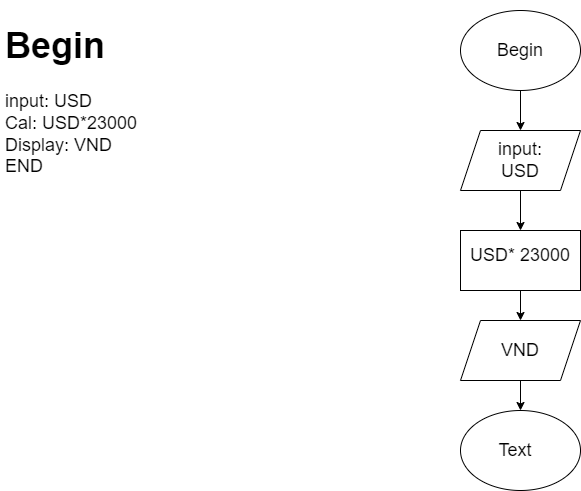

The diagram above was exported from draw.io. Its source (the exported page's mxGraphModel, read from the mxfile embedded in the PNG):
<mxGraphModel dx="1038" dy="521" grid="1" gridSize="10" guides="1" tooltips="1" connect="1" arrows="1" fold="1" page="1" pageScale="1" pageWidth="850" pageHeight="1100" math="0" shadow="0">
  <root>
    <mxCell id="0" />
    <mxCell id="1" parent="0" />
    <mxCell id="RTneMlQYoiGYBUucw1b7-53" value="&lt;h1&gt;Begin&lt;/h1&gt;&lt;div&gt;input: USD&lt;/div&gt;&lt;div&gt;Cal: USD*23000&lt;/div&gt;&lt;div&gt;Display: VND&lt;/div&gt;&lt;div&gt;END&lt;/div&gt;" style="text;html=1;strokeColor=none;fillColor=none;spacing=5;spacingTop=-20;whiteSpace=wrap;overflow=hidden;rounded=0;fontSize=18;" vertex="1" parent="1">
      <mxGeometry x="40" y="40" width="190" height="410" as="geometry" />
    </mxCell>
    <mxCell id="RTneMlQYoiGYBUucw1b7-57" style="edgeStyle=orthogonalEdgeStyle;rounded=0;orthogonalLoop=1;jettySize=auto;html=1;fontSize=18;" edge="1" parent="1" source="RTneMlQYoiGYBUucw1b7-54" target="RTneMlQYoiGYBUucw1b7-56">
      <mxGeometry relative="1" as="geometry" />
    </mxCell>
    <mxCell id="RTneMlQYoiGYBUucw1b7-54" value="" style="ellipse;whiteSpace=wrap;html=1;fontSize=18;" vertex="1" parent="1">
      <mxGeometry x="500" y="40" width="120" height="80" as="geometry" />
    </mxCell>
    <mxCell id="RTneMlQYoiGYBUucw1b7-55" value="Begin" style="text;html=1;strokeColor=none;fillColor=none;align=center;verticalAlign=middle;whiteSpace=wrap;rounded=0;fontSize=18;" vertex="1" parent="1">
      <mxGeometry x="530" y="65" width="60" height="30" as="geometry" />
    </mxCell>
    <mxCell id="RTneMlQYoiGYBUucw1b7-60" style="edgeStyle=orthogonalEdgeStyle;rounded=0;orthogonalLoop=1;jettySize=auto;html=1;fontSize=18;" edge="1" parent="1" source="RTneMlQYoiGYBUucw1b7-56" target="RTneMlQYoiGYBUucw1b7-59">
      <mxGeometry relative="1" as="geometry" />
    </mxCell>
    <mxCell id="RTneMlQYoiGYBUucw1b7-56" value="" style="shape=parallelogram;perimeter=parallelogramPerimeter;whiteSpace=wrap;html=1;fixedSize=1;fontSize=18;" vertex="1" parent="1">
      <mxGeometry x="500" y="160" width="120" height="60" as="geometry" />
    </mxCell>
    <mxCell id="RTneMlQYoiGYBUucw1b7-58" value="input: USD" style="text;html=1;strokeColor=none;fillColor=none;align=center;verticalAlign=middle;whiteSpace=wrap;rounded=0;fontSize=18;" vertex="1" parent="1">
      <mxGeometry x="525" y="175" width="70" height="30" as="geometry" />
    </mxCell>
    <mxCell id="RTneMlQYoiGYBUucw1b7-64" style="edgeStyle=orthogonalEdgeStyle;rounded=0;orthogonalLoop=1;jettySize=auto;html=1;fontSize=18;" edge="1" parent="1" source="RTneMlQYoiGYBUucw1b7-59" target="RTneMlQYoiGYBUucw1b7-62">
      <mxGeometry relative="1" as="geometry" />
    </mxCell>
    <mxCell id="RTneMlQYoiGYBUucw1b7-59" value="" style="rounded=0;whiteSpace=wrap;html=1;fontSize=18;" vertex="1" parent="1">
      <mxGeometry x="500" y="260" width="120" height="60" as="geometry" />
    </mxCell>
    <mxCell id="RTneMlQYoiGYBUucw1b7-61" value="USD* 23000" style="text;html=1;strokeColor=none;fillColor=none;align=center;verticalAlign=middle;whiteSpace=wrap;rounded=0;fontSize=18;" vertex="1" parent="1">
      <mxGeometry x="500" y="270" width="120" height="30" as="geometry" />
    </mxCell>
    <mxCell id="RTneMlQYoiGYBUucw1b7-68" style="edgeStyle=orthogonalEdgeStyle;rounded=0;orthogonalLoop=1;jettySize=auto;html=1;fontSize=18;" edge="1" parent="1" source="RTneMlQYoiGYBUucw1b7-62" target="RTneMlQYoiGYBUucw1b7-66">
      <mxGeometry relative="1" as="geometry" />
    </mxCell>
    <mxCell id="RTneMlQYoiGYBUucw1b7-62" value="" style="shape=parallelogram;perimeter=parallelogramPerimeter;whiteSpace=wrap;html=1;fixedSize=1;fontSize=18;" vertex="1" parent="1">
      <mxGeometry x="500" y="350" width="120" height="60" as="geometry" />
    </mxCell>
    <mxCell id="RTneMlQYoiGYBUucw1b7-65" value="VND" style="text;html=1;strokeColor=none;fillColor=none;align=center;verticalAlign=middle;whiteSpace=wrap;rounded=0;fontSize=18;" vertex="1" parent="1">
      <mxGeometry x="530" y="365" width="60" height="30" as="geometry" />
    </mxCell>
    <mxCell id="RTneMlQYoiGYBUucw1b7-66" value="" style="ellipse;whiteSpace=wrap;html=1;fontSize=18;" vertex="1" parent="1">
      <mxGeometry x="500" y="440" width="120" height="80" as="geometry" />
    </mxCell>
    <mxCell id="RTneMlQYoiGYBUucw1b7-69" value="Text" style="text;html=1;strokeColor=none;fillColor=none;align=center;verticalAlign=middle;whiteSpace=wrap;rounded=0;fontSize=18;" vertex="1" parent="1">
      <mxGeometry x="525" y="465" width="60" height="30" as="geometry" />
    </mxCell>
  </root>
</mxGraphModel>